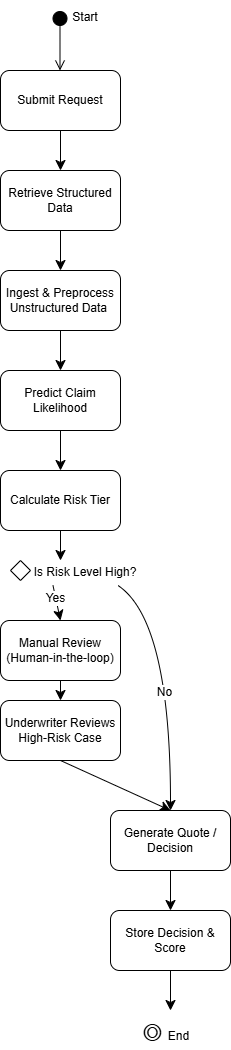

The diagram above was exported from draw.io. Its source (the exported page's mxGraphModel, read from the mxfile embedded in the PNG):
<mxGraphModel dx="1426" dy="777" grid="1" gridSize="10" guides="1" tooltips="1" connect="1" arrows="1" fold="1" page="1" pageScale="1" pageWidth="850" pageHeight="1100" math="0" shadow="0">
  <root>
    <mxCell id="0" />
    <mxCell id="1" parent="0" />
    <mxCell id="f_5w8_iIUaB0o8x1-z-i-2" edge="1" parent="1" style="html=1;verticalAlign=bottom;startArrow=circle;startFill=1;endArrow=open;startSize=6;endSize=8;curved=0;rounded=0;fontSize=12;" value="">
      <mxGeometry relative="1" width="80" as="geometry">
        <mxPoint x="119.5" y="80" as="sourcePoint" />
        <mxPoint x="119.5" y="140" as="targetPoint" />
      </mxGeometry>
    </mxCell>
    <mxCell id="f_5w8_iIUaB0o8x1-z-i-11" edge="1" parent="1" source="f_5w8_iIUaB0o8x1-z-i-3" style="edgeStyle=none;curved=1;rounded=0;orthogonalLoop=1;jettySize=auto;html=1;exitX=0.5;exitY=1;exitDx=0;exitDy=0;entryX=0.5;entryY=0;entryDx=0;entryDy=0;fontSize=12;startSize=8;endSize=8;" target="f_5w8_iIUaB0o8x1-z-i-4">
      <mxGeometry relative="1" as="geometry" />
    </mxCell>
    <mxCell id="f_5w8_iIUaB0o8x1-z-i-3" parent="1" style="rounded=1;whiteSpace=wrap;html=1;" value="Submit Request" vertex="1">
      <mxGeometry height="60" width="120" x="60" y="140" as="geometry" />
    </mxCell>
    <mxCell id="f_5w8_iIUaB0o8x1-z-i-12" edge="1" parent="1" source="f_5w8_iIUaB0o8x1-z-i-4" style="edgeStyle=none;curved=1;rounded=0;orthogonalLoop=1;jettySize=auto;html=1;exitX=0.5;exitY=1;exitDx=0;exitDy=0;entryX=0.5;entryY=0;entryDx=0;entryDy=0;fontSize=12;startSize=8;endSize=8;" target="f_5w8_iIUaB0o8x1-z-i-5">
      <mxGeometry relative="1" as="geometry" />
    </mxCell>
    <mxCell id="f_5w8_iIUaB0o8x1-z-i-4" parent="1" style="rounded=1;whiteSpace=wrap;html=1;" value="Retrieve Structured Data" vertex="1">
      <mxGeometry height="60" width="120" x="60" y="240" as="geometry" />
    </mxCell>
    <mxCell id="f_5w8_iIUaB0o8x1-z-i-14" edge="1" parent="1" source="f_5w8_iIUaB0o8x1-z-i-5" style="edgeStyle=none;curved=1;rounded=0;orthogonalLoop=1;jettySize=auto;html=1;exitX=0.5;exitY=1;exitDx=0;exitDy=0;entryX=0.5;entryY=0;entryDx=0;entryDy=0;fontSize=12;startSize=8;endSize=8;" target="f_5w8_iIUaB0o8x1-z-i-13">
      <mxGeometry relative="1" as="geometry" />
    </mxCell>
    <mxCell id="f_5w8_iIUaB0o8x1-z-i-5" parent="1" style="rounded=1;whiteSpace=wrap;html=1;" value="Ingest &amp;amp; Preprocess Unstructured Data&amp;nbsp;&lt;span style=&quot;color: rgba(0, 0, 0, 0); font-family: monospace; font-size: 0px; text-align: start; text-wrap-mode: nowrap;&quot;&gt;%3CmxGraphModel%3E%3Croot%3E%3CmxCell%20id%3D%220%22%2F%3E%3CmxCell%20id%3D%221%22%20parent%3D%220%22%2F%3E%3CmxCell%20id%3D%222%22%20parent%3D%221%22%20style%3D%22rounded%3D1%3BwhiteSpace%3Dwrap%3Bhtml%3D1%3B%22%20value%3D%22Submit%20Request%22%20vertex%3D%221%22%3E%3CmxGeometry%20height%3D%2260%22%20width%3D%22120%22%20x%3D%2260%22%20y%3D%22180%22%20as%3D%22geometry%22%2F%3E%3C%2FmxCell%3E%3C%2Froot%3E%3C%2FmxGraphModel%3E&lt;/span&gt;" vertex="1">
      <mxGeometry height="60" width="120" x="60" y="340" as="geometry" />
    </mxCell>
    <mxCell id="f_5w8_iIUaB0o8x1-z-i-6" parent="1" style="rounded=1;whiteSpace=wrap;html=1;" value="Calculate Risk Tier" vertex="1">
      <mxGeometry height="60" width="120" x="60" y="540" as="geometry" />
    </mxCell>
    <mxCell id="f_5w8_iIUaB0o8x1-z-i-22" edge="1" parent="1" source="f_5w8_iIUaB0o8x1-z-i-7" style="edgeStyle=none;curved=1;rounded=0;orthogonalLoop=1;jettySize=auto;html=1;exitX=0.5;exitY=1;exitDx=0;exitDy=0;entryX=0.5;entryY=0;entryDx=0;entryDy=0;fontSize=12;startSize=8;endSize=8;" target="f_5w8_iIUaB0o8x1-z-i-8">
      <mxGeometry relative="1" as="geometry" />
    </mxCell>
    <mxCell id="f_5w8_iIUaB0o8x1-z-i-7" parent="1" style="rounded=1;whiteSpace=wrap;html=1;" value="Manual Review (Human-in-the-loop)" vertex="1">
      <mxGeometry height="60" width="120" x="60" y="690" as="geometry" />
    </mxCell>
    <mxCell id="f_5w8_iIUaB0o8x1-z-i-23" edge="1" parent="1" source="f_5w8_iIUaB0o8x1-z-i-8" style="edgeStyle=none;curved=1;rounded=0;orthogonalLoop=1;jettySize=auto;html=1;exitX=0.5;exitY=1;exitDx=0;exitDy=0;entryX=0.5;entryY=0;entryDx=0;entryDy=0;fontSize=12;startSize=8;endSize=8;" target="f_5w8_iIUaB0o8x1-z-i-9">
      <mxGeometry relative="1" as="geometry" />
    </mxCell>
    <mxCell id="f_5w8_iIUaB0o8x1-z-i-8" parent="1" style="rounded=1;whiteSpace=wrap;html=1;" value="Underwriter Reviews High-Risk Case" vertex="1">
      <mxGeometry height="60" width="120" x="60" y="770" as="geometry" />
    </mxCell>
    <mxCell id="f_5w8_iIUaB0o8x1-z-i-24" edge="1" parent="1" source="f_5w8_iIUaB0o8x1-z-i-9" style="edgeStyle=none;curved=1;rounded=0;orthogonalLoop=1;jettySize=auto;html=1;exitX=0.5;exitY=1;exitDx=0;exitDy=0;entryX=0.5;entryY=0;entryDx=0;entryDy=0;fontSize=12;startSize=8;endSize=8;" target="f_5w8_iIUaB0o8x1-z-i-10">
      <mxGeometry relative="1" as="geometry" />
    </mxCell>
    <mxCell id="f_5w8_iIUaB0o8x1-z-i-9" parent="1" style="rounded=1;whiteSpace=wrap;html=1;" value="Generate Quote / Decision" vertex="1">
      <mxGeometry height="60" width="120" x="170" y="880" as="geometry" />
    </mxCell>
    <mxCell id="f_5w8_iIUaB0o8x1-z-i-27" edge="1" parent="1" source="f_5w8_iIUaB0o8x1-z-i-10" style="edgeStyle=none;curved=1;rounded=0;orthogonalLoop=1;jettySize=auto;html=1;exitX=0.5;exitY=1;exitDx=0;exitDy=0;fontSize=12;startSize=8;endSize=8;">
      <mxGeometry relative="1" as="geometry">
        <mxPoint x="230" y="1080" as="targetPoint" />
      </mxGeometry>
    </mxCell>
    <mxCell id="f_5w8_iIUaB0o8x1-z-i-10" parent="1" style="rounded=1;whiteSpace=wrap;html=1;" value="Store Decision &amp;amp; Score" vertex="1">
      <mxGeometry height="60" width="120" x="170" y="980" as="geometry" />
    </mxCell>
    <mxCell id="f_5w8_iIUaB0o8x1-z-i-17" edge="1" parent="1" source="f_5w8_iIUaB0o8x1-z-i-13" style="edgeStyle=none;curved=1;rounded=0;orthogonalLoop=1;jettySize=auto;html=1;exitX=0.5;exitY=1;exitDx=0;exitDy=0;entryX=0.5;entryY=0;entryDx=0;entryDy=0;fontSize=12;startSize=8;endSize=8;" target="f_5w8_iIUaB0o8x1-z-i-6">
      <mxGeometry relative="1" as="geometry" />
    </mxCell>
    <mxCell id="f_5w8_iIUaB0o8x1-z-i-13" parent="1" style="rounded=1;whiteSpace=wrap;html=1;" value="Predict Claim Likelihood" vertex="1">
      <mxGeometry height="60" width="120" x="60" y="440" as="geometry" />
    </mxCell>
    <mxCell id="f_5w8_iIUaB0o8x1-z-i-15" parent="1" style="rhombus;whiteSpace=wrap;html=1;" value="" vertex="1">
      <mxGeometry height="20" width="20" x="70" y="630" as="geometry" />
    </mxCell>
    <mxCell id="f_5w8_iIUaB0o8x1-z-i-21" edge="1" parent="1" source="f_5w8_iIUaB0o8x1-z-i-16" style="edgeStyle=none;curved=1;rounded=0;orthogonalLoop=1;jettySize=auto;html=1;exitX=0.75;exitY=1;exitDx=0;exitDy=0;fontSize=12;startSize=8;endSize=8;" target="f_5w8_iIUaB0o8x1-z-i-9">
      <mxGeometry relative="1" as="geometry">
        <Array as="points">
          <mxPoint x="230" y="690" />
        </Array>
      </mxGeometry>
    </mxCell>
    <mxCell id="f_5w8_iIUaB0o8x1-z-i-25" connectable="0" parent="f_5w8_iIUaB0o8x1-z-i-21" style="edgeLabel;html=1;align=center;verticalAlign=middle;resizable=0;points=[];fontSize=12;" value="No" vertex="1">
      <mxGeometry relative="1" x="0.0676" y="-7" as="geometry">
        <mxPoint as="offset" />
      </mxGeometry>
    </mxCell>
    <mxCell id="f_5w8_iIUaB0o8x1-z-i-16" parent="1" style="text;html=1;whiteSpace=wrap;strokeColor=none;fillColor=none;align=center;verticalAlign=middle;rounded=0;fontSize=16;" value="&lt;font style=&quot;font-size: 12px;&quot;&gt;Is Risk Level High?&lt;/font&gt;" vertex="1">
      <mxGeometry height="30" width="130" x="80" y="625" as="geometry" />
    </mxCell>
    <mxCell id="f_5w8_iIUaB0o8x1-z-i-18" edge="1" parent="1" source="f_5w8_iIUaB0o8x1-z-i-6" style="edgeStyle=none;curved=1;rounded=0;orthogonalLoop=1;jettySize=auto;html=1;exitX=0.5;exitY=1;exitDx=0;exitDy=0;fontSize=12;startSize=8;endSize=8;">
      <mxGeometry relative="1" as="geometry">
        <mxPoint x="120" y="630" as="targetPoint" />
      </mxGeometry>
    </mxCell>
    <mxCell id="f_5w8_iIUaB0o8x1-z-i-19" parent="1" style="text;html=1;whiteSpace=wrap;strokeColor=none;fillColor=none;align=center;verticalAlign=middle;rounded=0;fontSize=16;" value="&lt;font style=&quot;font-size: 12px;&quot;&gt;Start&lt;/font&gt;" vertex="1">
      <mxGeometry height="30" width="60" x="115" y="70" as="geometry" />
    </mxCell>
    <mxCell id="f_5w8_iIUaB0o8x1-z-i-20" edge="1" parent="1" source="f_5w8_iIUaB0o8x1-z-i-16" style="edgeStyle=none;curved=1;rounded=0;orthogonalLoop=1;jettySize=auto;html=1;exitX=0.25;exitY=1;exitDx=0;exitDy=0;entryX=0.5;entryY=0;entryDx=0;entryDy=0;fontSize=12;startSize=8;endSize=8;" target="f_5w8_iIUaB0o8x1-z-i-7">
      <mxGeometry relative="1" as="geometry" />
    </mxCell>
    <mxCell id="f_5w8_iIUaB0o8x1-z-i-26" connectable="0" parent="f_5w8_iIUaB0o8x1-z-i-20" style="edgeLabel;html=1;align=center;verticalAlign=middle;resizable=0;points=[];fontSize=12;" value="Yes" vertex="1">
      <mxGeometry relative="1" x="-0.2722" y="-1" as="geometry">
        <mxPoint as="offset" />
      </mxGeometry>
    </mxCell>
    <mxCell id="f_5w8_iIUaB0o8x1-z-i-28" parent="1" style="text;whiteSpace=wrap;html=1;" value="&lt;font style=&quot;font-size: 25px;&quot;&gt;◎&lt;/font&gt;" vertex="1">
      <mxGeometry height="40" width="80" x="200" y="1080" as="geometry" />
    </mxCell>
    <mxCell id="f_5w8_iIUaB0o8x1-z-i-29" parent="1" style="text;html=1;whiteSpace=wrap;strokeColor=none;fillColor=none;align=center;verticalAlign=middle;rounded=0;fontSize=16;" value="&lt;font style=&quot;text-align: left; font-size: 25px;&quot;&gt;&amp;nbsp;&lt;/font&gt;&lt;font style=&quot;font-size: 12px; text-align: left;&quot;&gt;End&lt;/font&gt;" vertex="1">
      <mxGeometry height="30" width="60" x="205" y="1085" as="geometry" />
    </mxCell>
  </root>
</mxGraphModel>